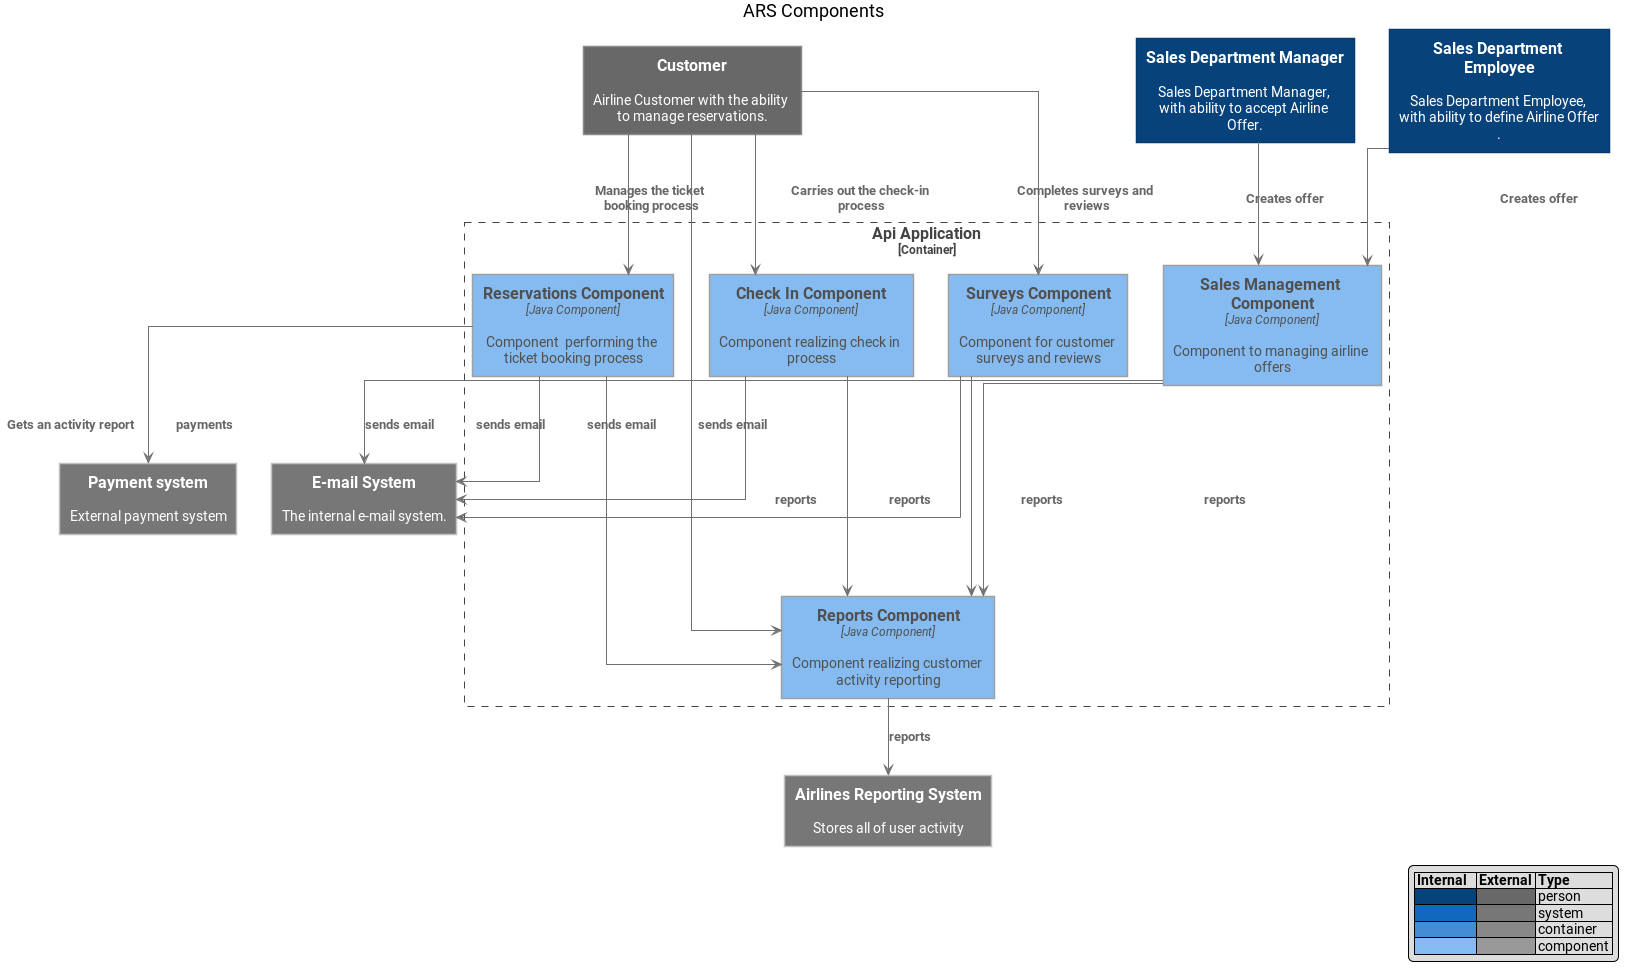

The diagram above was rendered by PlantUML. Its source (embedded in the PNG):
@startuml





skinparam defaultTextAlignment center

skinparam wrapWidth 200
skinparam maxMessageSize 150

skinparam rectangle {
    StereotypeFontSize 12
    shadowing false
}

skinparam database {
    StereotypeFontSize 12
    shadowing false
}

skinparam Arrow {
    Color #666666
    FontColor #666666
    FontSize 12
}

skinparam rectangle<<boundary>> {
    Shadowing false
    StereotypeFontSize 0
    FontColor #444444
    BorderColor #444444
    BorderStyle dashed
}






















skinparam rectangle<<person>> {
    StereotypeFontColor #FFFFFF
    FontColor #FFFFFF
    BackgroundColor #08427B
    BorderColor #073B6F
}

skinparam rectangle<<external_person>> {
    StereotypeFontColor #FFFFFF
    FontColor #FFFFFF
    BackgroundColor #686868
    BorderColor #8A8A8A
}

skinparam rectangle<<system>> {
    StereotypeFontColor #FFFFFF
    FontColor #FFFFFF
    BackgroundColor #1168BD
    BorderColor #3C7FC0
}

skinparam rectangle<<external_system>> {
    StereotypeFontColor #FFFFFF
    FontColor #FFFFFF
    BackgroundColor #999999
    BorderColor #8A8A8A
}

skinparam database<<system>> {
    StereotypeFontColor #FFFFFF
    FontColor #FFFFFF
    BackgroundColor #1168BD
    BorderColor #3C7FC0
}

skinparam database<<external_system>> {
    StereotypeFontColor #FFFFFF
    FontColor #FFFFFF
    BackgroundColor #999999
    BorderColor #8A8A8A
}
















skinparam rectangle<<container>> {
    StereotypeFontColor #FFFFFF
    FontColor #FFFFFF
    BackgroundColor #438DD5
    BorderColor #3C7FC0
}

skinparam database<<container>> {
    StereotypeFontColor #FFFFFF
    FontColor #FFFFFF
    BackgroundColor #438DD5
    BorderColor #3C7FC0
}












skinparam rectangle<<component>> {
    StereotypeFontColor #FFFFFF
    FontColor #000000
    BackgroundColor #85BBF0
    BorderColor #78A8D8
}

skinparam database<<component>> {
    StereotypeFontColor #FFFFFF
    FontColor #000000
    BackgroundColor #85BBF0
    BorderColor #78A8D8
}












skinparam {
  shadowing true
  arrowColor #707070
  defaultTextAlignment center
  wrapWidth 200
  maxMessageSize 150
}

hide stereotype
legend right
|= Internal   |= External |= Type     |
|<#08427B>|<#686868>| person |
|<#1168BD>|<#777777>| system |
|<#438DD5>|<#888888>| container |
|<#85BBF0>|<#999999>| component |
endlegend


skinparam note {
  BackgroundColor #F5F5F5
  BorderColor #707070
  FontColor #707070
}


skinparam actor<<Internal>> {
  BorderColor #707070
  BackgroundColor #08427B
}

skinparam actor<<External>> {
  BorderColor #707070
  BackgroundColor #686868
}

skinparam actor<<Internal Person>> {
  BorderColor #707070
  BackgroundColor #08427B
}

skinparam actor<<External Person>> {
  BorderColor #707070
  BackgroundColor #686868
}

    skinparam rectangle<<Internal Component>> {
      FontColor #505050
      StereotypeFontColor #505050
      BorderColor #A0A0A0
      BackgroundColor #85BBF0
    }

    skinparam rectangle<<Component>> {
      FontColor #505050
      StereotypeFontColor #505050
      BorderColor #A0A0A0
      BackgroundColor #85BBF0
    }

    skinparam rectangle<<External Component>> {
      FontColor #FFFFFF
      StereotypeFontColor #FFFFFF
      BorderColor #707070
      BackgroundColor #999999
    }

    skinparam interface<<Internal Component>> {
      BorderColor #A0A0A0
      BackgroundColor #85BBF0
    }

    skinparam interface<<Component>> {
      BorderColor #A0A0A0
      BackgroundColor #85BBF0
    }

    skinparam interface<<External Component>> {
      BorderColor #707070
      BackgroundColor #999999
    }



    skinparam component<<Internal Container>> {
      FontColor #FFFFFF
      StereotypeFontColor #FFFFFF
      BorderColor CONTAINER_BORDER_COLOR
      BackgroundColor #438DD5
    }

    skinparam component<<Internal>> {
      FontColor #FFFFFF
      StereotypeFontColor #FFFFFF
      BorderColor CONTAINER_BORDER_COLOR
      BackgroundColor #438DD5
    }

    skinparam component<<Container>> {
      FontColor #FFFFFF
      StereotypeFontColor #FFFFFF
      BorderColor CONTAINER_BORDER_COLOR
      BackgroundColor #438DD5
    }

    skinparam component<<External Container>> {
      FontColor #FFFFFF
      StereotypeFontColor #FFFFFF
      BorderColor #C0C0C0
      BackgroundColor #888888
    }

    skinparam component<<External>> {
      FontColor #FFFFFF
      StereotypeFontColor #FFFFFF
      BorderColor #C0C0C0
      BackgroundColor #888888
    }

    skinparam rectangle<<Internal Container>> {
      FontColor #FFFFFF
      StereotypeFontColor #FFFFFF
      BorderColor CONTAINER_BORDER_COLOR
      BackgroundColor #438DD5
    }

    skinparam rectangle<<Container>> {
      FontColor #FFFFFF
      StereotypeFontColor #FFFFFF
      BorderColor CONTAINER_BORDER_COLOR
      BackgroundColor #438DD5
    }

    skinparam rectangle<<External Container>> {
      FontColor #FFFFFF
      StereotypeFontColor #FFFFFF
      BorderColor #C0C0C0
      BackgroundColor #888888
    }

    skinparam interface<<Internal Container>> {
      BorderColor CONTAINER_BORDER_COLOR
      BackgroundColor #438DD5
    }

    skinparam interface<<Container>> {
      BorderColor CONTAINER_BORDER_COLOR
      BackgroundColor #438DD5
    }

    skinparam interface<<External Container>> {
      BorderColor #C0C0C0
      BackgroundColor #888888
    }

skinparam database<<Internal>> {
  BackgroundColor #438DD5
  BorderColor #A0A0A0
  FontColor #FFFFFF
  StereotypeFontColor #FFFFFF
}

skinparam database<<Internal Database>> {
  BackgroundColor #438DD5
  BorderColor #A0A0A0
  FontColor #FFFFFF
  StereotypeFontColor #FFFFFF
}

skinparam database<<External>> {
  BackgroundColor #888888
  BorderColor #C0C0C0
  FontColor #FFFFFF
  StereotypeFontColor #FFFFFF
}

skinparam database<<External Database>> {
  BackgroundColor #888888
  BorderColor #707070
  FontColor #FFFFFF
  StereotypeFontColor #FFFFFF
}

skinparam rectangle<<Expanded>> {
  FontColor #707070
  StereotypeFontColor #707070
  BorderColor #707070
  BackgroundColor #F5F5F5
  BorderStyle dashed
}

skinparam frame<<Expanded>> {
  FontColor #707070
  StereotypeFontColor #707070
  BorderColor #707070
  BackgroundColor #F5F5F5
  BorderStyle dashed
}

skinparam component<<Expanded>> {
  FontColor #707070
  StereotypeFontColor #707070
  BorderColor #707070
  BackgroundColor #F5F5F5
  BorderStyle dashed
}


    skinparam cloud<<External>> {
      FontColor #FFFFFF
      StereotypeFontColor #FFFFFF
      BorderColor #C0C0C0
      BackgroundColor #777777
    }

skinparam queue<<Internal>> {
  BackgroundColor #1168BD
  BorderColor #A0A0A0
  FontColor FONT_COLOR
  StereotypeFontColor FONT_COLOR
}

skinparam queue<<External>> {
  BackgroundColor #777777
  BorderColor #707070
  FontColor FONT_COLOR
  StereotypeFontColor FONT_COLOR
}

skinparam queue<<Internal Queue>> {
  BackgroundColor #1168BD
  BorderColor #A0A0A0
  FontColor FONT_COLOR
  StereotypeFontColor FONT_COLOR
}

skinparam queue<<External Queue>> {
  BackgroundColor #777777
  BorderColor #707070
  FontColor FONT_COLOR
  StereotypeFontColor FONT_COLOR
}


    skinparam frame<<Internal System>> {
      FontColor #FFFFFF
      StereotypeFontColor #FFFFFF
      BorderColor #A0A0A0
      BackgroundColor #1168BD
    }

    skinparam frame<<System>> {
      FontColor #FFFFFF
      StereotypeFontColor #FFFFFF
      BorderColor #A0A0A0
      BackgroundColor #1168BD
    }

    skinparam frame<<Internal>> {
      FontColor #FFFFFF
      StereotypeFontColor #FFFFFF
      BorderColor #A0A0A0
      BackgroundColor #1168BD
    }

    skinparam frame<<External System>> {
      FontColor #FFFFFF
      StereotypeFontColor #FFFFFF
      BorderColor #C0C0C0
      BackgroundColor #777777
    }

    skinparam frame<<External>> {
      FontColor #FFFFFF
      StereotypeFontColor #FFFFFF
      BorderColor #C0C0C0
      BackgroundColor #777777
    }

    skinparam rectangle<<Internal System>> {
      FontColor #FFFFFF
      StereotypeFontColor #FFFFFF
      BorderColor #A0A0A0
      BackgroundColor #1168BD
    }

    skinparam rectangle<<System>> {
      FontColor #FFFFFF
      StereotypeFontColor #FFFFFF
      BorderColor #A0A0A0
      BackgroundColor #1168BD
    }

    skinparam rectangle<<External System>> {
      FontColor #FFFFFF
      StereotypeFontColor #FFFFFF
      BorderColor #C0C0C0
      BackgroundColor #777777
    }

    skinparam interface<<Internal System>> {
      BorderColor #A0A0A0
      BackgroundColor #1168BD
    }

    skinparam interface<<System>> {
      BorderColor #A0A0A0
      BackgroundColor #1168BD
    }

    skinparam interface<<External System>> {
      BorderColor #C0C0C0
      BackgroundColor #777777
    }

skinparam linetype polyline
skinparam linetype ortho




skinparam database<<component>> {
    StereotypeFontColor #FFFFFF
    FontColor #000000
    BackgroundColor #85BBF0
    BorderColor #78A8D8
}


top to bottom direction

title ARS Components

rectangle "==Customer\n\n Airline Customer with the ability to manage reservations." <<external_person>> as customer
rectangle "==Sales Department Manager\n\n Sales Department Manager, with ability to accept Airline Offer." <<person>> as sales_department_manager
rectangle "==Sales Department Employee\n\n Sales Department Employee, with ability to define Airline Offer." <<person>> as sales_department_emp


rectangle "==Api Application\n<size:12>[Container]</size>" <<boundary>> as api {
    rectangle "==Sales Management Component\n//<size:12>[Java Component]</size>//\n\n Component to managing airline offers" <<component>> as sales
    rectangle "==Check In Component\n//<size:12>[Java Component]</size>//\n\n Component realizing check in process " <<component>> as checkin
    rectangle "==Surveys Component\n//<size:12>[Java Component]</size>//\n\n Component for customer surveys and reviews" <<component>> as surveys
    rectangle "==Reports Component\n//<size:12>[Java Component]</size>//\n\n Component realizing customer activity reporting" <<component>> as reports
    rectangle "==Reservations Component\n//<size:12>[Java Component]</size>//\n\n Component  performing the ticket booking process" <<component>> as reservations
}


rectangle "==Payment system\n\n External payment system" <<external_system>> as paymentExt
rectangle "==Airlines Reporting System\n\n Stores all of user activity" <<external_system>> as reportingExt
rectangle "==E-mail System\n\n The internal e-mail system." <<external_system>> as emailExt

sales_department_manager --> sales : "===Creates offer"
sales_department_emp --> sales : "===Creates offer"
customer --> checkin : "===Carries out the check-in process"
customer --> surveys : "===Completes surveys and reviews"
customer --> reservations : "===Manages the ticket booking process"
customer --> reports : "===Gets an activity report"

checkin --> reports : "===reports"
surveys --> reports : "===reports"
reservations --> reports : "===reports"
sales --> reports : "===reports"

checkin --> emailExt : "===sends email"
surveys --> emailExt : "===sends email"
reservations --> emailExt : "===sends email"
sales --> emailExt : "===sends email"

reservations --> paymentExt : "===payments"
reports --> reportingExt : "===reports"


@enduml